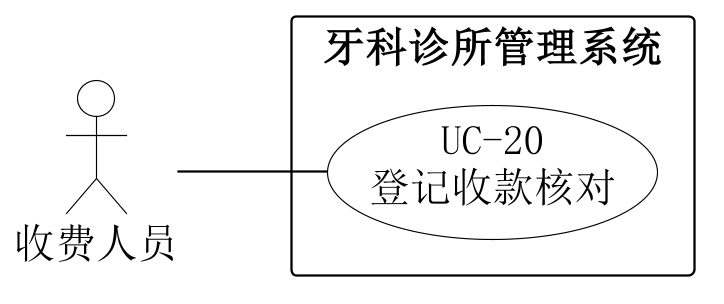

The diagram above was rendered by PlantUML. Its source (embedded in the PNG):
@startuml
skinparam backgroundColor white
skinparam shadowing false
skinparam defaultFontName SimSun
skinparam defaultFontSize 18
skinparam dpi 220
skinparam ArrowColor black
skinparam nodesep 24
skinparam ranksep 65
skinparam actor {
 BorderColor black
 BackgroundColor white
}
skinparam usecase {
 BorderColor black
 BackgroundColor white
}
skinparam rectangle {
 BorderColor black
 BackgroundColor white
}
left to right direction
actor "收费人员" as A0
rectangle "牙科诊所管理系统" {
 usecase "UC-20\n登记收款核对" as U
}
A0 -- U

@enduml